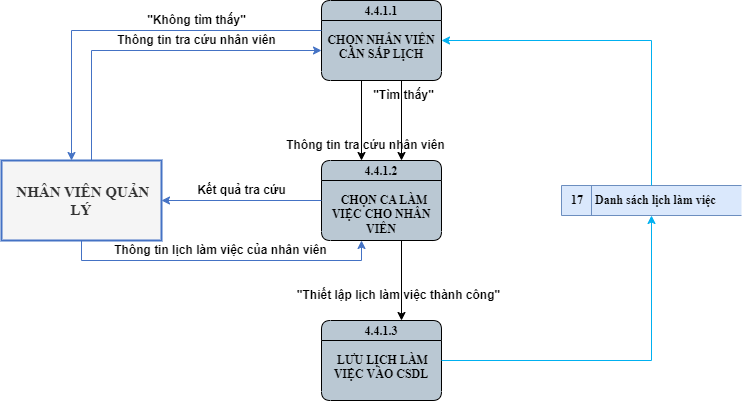

The diagram above was exported from draw.io. Its source (the exported page's mxGraphModel, read from the mxfile embedded in the PNG):
<mxGraphModel dx="1050" dy="671" grid="1" gridSize="10" guides="1" tooltips="1" connect="0" arrows="0" fold="1" page="0" pageScale="1" pageWidth="850" pageHeight="1100" math="0" shadow="0">
  <root>
    <mxCell id="0" />
    <mxCell id="1" parent="0" />
    <mxCell id="6uONqEX3iNk8hJRzGc-R-1" value="4.4.1.1&#10;&#10;CHỌN NHÂN VIÊN CẦN SẮP LỊCH" style="swimlane;fontStyle=1;childLayout=stackLayout;horizontal=1;startSize=20;fillColor=#bac8d3;horizontalStack=0;resizeParent=1;resizeParentMax=0;resizeLast=0;collapsible=0;marginBottom=0;swimlaneFillColor=#bac8d3;fontSize=12;whiteSpace=wrap;gradientColor=none;rounded=1;glass=0;verticalAlign=top;spacing=-1;fontFamily=Times New Roman;" parent="1" vertex="1">
      <mxGeometry x="480" y="320" width="120" height="80" as="geometry" />
    </mxCell>
    <mxCell id="6uONqEX3iNk8hJRzGc-R-2" value="&amp;nbsp;NHÂN VIÊN QUẢN LÝ" style="html=1;dashed=0;whiteSpace=wrap;fontStyle=1;fillColor=#f5f5f5;fontColor=#333333;strokeColor=#4472C4;strokeWidth=2;fontFamily=Times New Roman;fontSize=15;" parent="1" vertex="1">
      <mxGeometry x="160" y="480" width="160" height="80" as="geometry" />
    </mxCell>
    <mxCell id="6uONqEX3iNk8hJRzGc-R-3" value="17&lt;span style=&quot;white-space: pre;&quot;&gt;&#09;&lt;/span&gt;Danh sách lịch làm việc" style="html=1;dashed=0;whiteSpace=wrap;shape=mxgraph.dfd.dataStoreID;align=left;spacingLeft=8;points=[[0,0],[0.5,0],[1,0],[0,0.5],[1,0.5],[0,1],[0.5,1],[1,1]];fontSize=12;verticalAlign=middle;fillColor=#dae8fc;fontStyle=1;labelBackgroundColor=none;fontFamily=Times New Roman;strokeColor=#6c8ebf;" parent="1" vertex="1">
      <mxGeometry x="720" y="505" width="180" height="30" as="geometry" />
    </mxCell>
    <mxCell id="6uONqEX3iNk8hJRzGc-R-7" value="4.4.1.2&#10;&#10;  CHỌN CA LÀM VIỆC CHO NHÂN VIÊN" style="swimlane;fontStyle=1;childLayout=stackLayout;horizontal=1;startSize=20;fillColor=#bac8d3;horizontalStack=0;resizeParent=1;resizeParentMax=0;resizeLast=0;collapsible=0;marginBottom=0;swimlaneFillColor=#bac8d3;fontSize=12;whiteSpace=wrap;gradientColor=none;rounded=1;glass=0;verticalAlign=top;spacing=-1;fontFamily=Times New Roman;" parent="1" vertex="1">
      <mxGeometry x="480" y="480" width="120" height="80" as="geometry" />
    </mxCell>
    <mxCell id="6uONqEX3iNk8hJRzGc-R-8" value="4.4.1.3&#10;&#10; LƯU LỊCH LÀM VIỆC VÀO CSDL" style="swimlane;fontStyle=1;childLayout=stackLayout;horizontal=1;startSize=20;fillColor=#bac8d3;horizontalStack=0;resizeParent=1;resizeParentMax=0;resizeLast=0;collapsible=0;marginBottom=0;swimlaneFillColor=#bac8d3;fontSize=12;whiteSpace=wrap;gradientColor=none;rounded=1;glass=0;verticalAlign=top;spacing=-1;fontFamily=Times New Roman;" parent="1" vertex="1">
      <mxGeometry x="480" y="640" width="120" height="80" as="geometry" />
    </mxCell>
    <mxCell id="6uONqEX3iNk8hJRzGc-R-9" value="" style="endArrow=classic;html=1;rounded=0;edgeStyle=orthogonalEdgeStyle;strokeColor=#4472C4;fontSize=15;jumpStyle=arc;fontFamily=Times New Roman;fontStyle=1;" parent="1" source="6uONqEX3iNk8hJRzGc-R-2" target="6uONqEX3iNk8hJRzGc-R-1" edge="1">
      <mxGeometry width="50" height="50" relative="1" as="geometry">
        <mxPoint x="200" y="460" as="sourcePoint" />
        <mxPoint x="430" y="340" as="targetPoint" />
        <Array as="points">
          <mxPoint x="250" y="370" />
        </Array>
      </mxGeometry>
    </mxCell>
    <mxCell id="6uONqEX3iNk8hJRzGc-R-11" value="" style="endArrow=classic;html=1;rounded=0;edgeStyle=orthogonalEdgeStyle;strokeColor=#4472C4;fontSize=15;jumpStyle=arc;fontFamily=Times New Roman;fontStyle=1;" parent="1" source="6uONqEX3iNk8hJRzGc-R-1" target="6uONqEX3iNk8hJRzGc-R-2" edge="1">
      <mxGeometry width="50" height="50" relative="1" as="geometry">
        <mxPoint x="490" y="360" as="sourcePoint" />
        <mxPoint x="240" y="490" as="targetPoint" />
        <Array as="points">
          <mxPoint x="230" y="350" />
        </Array>
      </mxGeometry>
    </mxCell>
    <mxCell id="6uONqEX3iNk8hJRzGc-R-12" value="" style="endArrow=classic;html=1;rounded=0;edgeStyle=orthogonalEdgeStyle;strokeColor=#00b0f0;fontSize=15;jumpStyle=arc;fontFamily=Times New Roman;fontStyle=1" parent="1" source="6uONqEX3iNk8hJRzGc-R-3" target="6uONqEX3iNk8hJRzGc-R-1" edge="1">
      <mxGeometry width="50" height="50" relative="1" as="geometry">
        <mxPoint x="810" y="515" as="sourcePoint" />
        <mxPoint x="610" y="355" as="targetPoint" />
        <Array as="points">
          <mxPoint x="810" y="360" />
        </Array>
      </mxGeometry>
    </mxCell>
    <mxCell id="6uONqEX3iNk8hJRzGc-R-13" value="&quot;Không tìm thấy&quot;" style="text;html=1;align=center;verticalAlign=middle;resizable=0;points=[];autosize=1;strokeColor=none;fillColor=none;fontSize=12;fontStyle=1" parent="1" vertex="1">
      <mxGeometry x="295" y="325" width="120" height="30" as="geometry" />
    </mxCell>
    <mxCell id="6uONqEX3iNk8hJRzGc-R-14" value="Thông tin tra cứu nhân viên" style="text;html=1;align=center;verticalAlign=middle;resizable=0;points=[];autosize=1;strokeColor=none;fillColor=none;fontSize=12;fontStyle=1" parent="1" vertex="1">
      <mxGeometry x="265" y="345" width="180" height="30" as="geometry" />
    </mxCell>
    <mxCell id="6uONqEX3iNk8hJRzGc-R-16" value="" style="endArrow=classic;html=1;rounded=0;edgeStyle=orthogonalEdgeStyle;strokeColor=#000000;fontSize=15;jumpStyle=arc;fontFamily=Times New Roman;fontStyle=1" parent="1" source="6uONqEX3iNk8hJRzGc-R-1" target="6uONqEX3iNk8hJRzGc-R-7" edge="1">
      <mxGeometry width="50" height="50" relative="1" as="geometry">
        <mxPoint x="810" y="515" as="sourcePoint" />
        <mxPoint x="610" y="380" as="targetPoint" />
        <Array as="points">
          <mxPoint x="560" y="440" />
          <mxPoint x="560" y="440" />
        </Array>
      </mxGeometry>
    </mxCell>
    <mxCell id="6uONqEX3iNk8hJRzGc-R-17" value="" style="endArrow=classic;html=1;rounded=0;edgeStyle=orthogonalEdgeStyle;strokeColor=#000000;fontSize=15;jumpStyle=arc;fontFamily=Times New Roman;fontStyle=1" parent="1" source="6uONqEX3iNk8hJRzGc-R-1" target="6uONqEX3iNk8hJRzGc-R-7" edge="1">
      <mxGeometry width="50" height="50" relative="1" as="geometry">
        <mxPoint x="520" y="400" as="sourcePoint" />
        <mxPoint x="520" y="480" as="targetPoint" />
        <Array as="points">
          <mxPoint x="520" y="440" />
          <mxPoint x="520" y="440" />
        </Array>
      </mxGeometry>
    </mxCell>
    <mxCell id="6uONqEX3iNk8hJRzGc-R-18" value="&quot;Tìm thấy&quot;" style="text;html=1;align=center;verticalAlign=middle;resizable=0;points=[];autosize=1;strokeColor=none;fillColor=none;fontSize=12;fontStyle=1" parent="1" vertex="1">
      <mxGeometry x="522" y="400" width="80" height="30" as="geometry" />
    </mxCell>
    <mxCell id="6uONqEX3iNk8hJRzGc-R-19" value="Thông tin tra cứu nhân viên" style="text;html=1;align=center;verticalAlign=middle;resizable=0;points=[];autosize=1;strokeColor=none;fillColor=none;fontSize=12;fontStyle=1" parent="1" vertex="1">
      <mxGeometry x="434" y="450" width="180" height="30" as="geometry" />
    </mxCell>
    <mxCell id="6uONqEX3iNk8hJRzGc-R-20" value="" style="endArrow=classic;html=1;rounded=0;edgeStyle=orthogonalEdgeStyle;strokeColor=#4472C4;fontSize=15;jumpStyle=arc;fontFamily=Times New Roman;fontStyle=1;" parent="1" source="6uONqEX3iNk8hJRzGc-R-7" target="6uONqEX3iNk8hJRzGc-R-2" edge="1">
      <mxGeometry width="50" height="50" relative="1" as="geometry">
        <mxPoint x="590" y="505" as="sourcePoint" />
        <mxPoint x="360" y="615" as="targetPoint" />
        <Array as="points">
          <mxPoint x="400" y="520" />
          <mxPoint x="400" y="520" />
        </Array>
      </mxGeometry>
    </mxCell>
    <mxCell id="6uONqEX3iNk8hJRzGc-R-21" value="Kết quả tra cứu" style="text;html=1;align=center;verticalAlign=middle;resizable=0;points=[];autosize=1;strokeColor=none;fillColor=none;fontSize=12;fontStyle=1" parent="1" vertex="1">
      <mxGeometry x="345" y="495" width="110" height="30" as="geometry" />
    </mxCell>
    <mxCell id="6uONqEX3iNk8hJRzGc-R-22" value="" style="endArrow=classic;html=1;rounded=0;edgeStyle=orthogonalEdgeStyle;strokeColor=#4472C4;fontSize=15;jumpStyle=arc;fontFamily=Times New Roman;fontStyle=1;" parent="1" source="6uONqEX3iNk8hJRzGc-R-2" target="6uONqEX3iNk8hJRzGc-R-7" edge="1">
      <mxGeometry width="50" height="50" relative="1" as="geometry">
        <mxPoint x="330" y="530" as="sourcePoint" />
        <mxPoint x="490" y="530" as="targetPoint" />
        <Array as="points">
          <mxPoint x="240" y="580" />
          <mxPoint x="520" y="580" />
        </Array>
      </mxGeometry>
    </mxCell>
    <mxCell id="6uONqEX3iNk8hJRzGc-R-23" value="Thông tin lịch làm việc của nhân viên" style="text;html=1;align=center;verticalAlign=middle;resizable=0;points=[];autosize=1;strokeColor=none;fillColor=none;fontSize=12;fontStyle=1" parent="1" vertex="1">
      <mxGeometry x="259" y="555" width="240" height="30" as="geometry" />
    </mxCell>
    <mxCell id="6uONqEX3iNk8hJRzGc-R-24" value="" style="endArrow=classic;html=1;rounded=0;edgeStyle=orthogonalEdgeStyle;strokeColor=#000000;fontSize=15;jumpStyle=arc;fontFamily=Times New Roman;fontStyle=1" parent="1" source="6uONqEX3iNk8hJRzGc-R-7" target="6uONqEX3iNk8hJRzGc-R-8" edge="1">
      <mxGeometry width="50" height="50" relative="1" as="geometry">
        <mxPoint x="561.58" y="560" as="sourcePoint" />
        <mxPoint x="561.58" y="640" as="targetPoint" />
        <Array as="points">
          <mxPoint x="560" y="600" />
          <mxPoint x="560" y="600" />
        </Array>
      </mxGeometry>
    </mxCell>
    <mxCell id="6uONqEX3iNk8hJRzGc-R-25" value="&quot;Thiết lập lịch làm việc thành công&quot;" style="text;html=1;align=center;verticalAlign=middle;resizable=0;points=[];autosize=1;strokeColor=none;fillColor=none;fontSize=12;fontStyle=1" parent="1" vertex="1">
      <mxGeometry x="442" y="600" width="230" height="30" as="geometry" />
    </mxCell>
    <mxCell id="6uONqEX3iNk8hJRzGc-R-26" value="" style="endArrow=classic;html=1;rounded=0;edgeStyle=orthogonalEdgeStyle;strokeColor=#00b0f0;fontSize=15;jumpStyle=arc;fontFamily=Times New Roman;fontStyle=1" parent="1" source="6uONqEX3iNk8hJRzGc-R-8" target="6uONqEX3iNk8hJRzGc-R-3" edge="1">
      <mxGeometry width="50" height="50" relative="1" as="geometry">
        <mxPoint x="880" y="745" as="sourcePoint" />
        <mxPoint x="680" y="610" as="targetPoint" />
        <Array as="points">
          <mxPoint x="810" y="680" />
        </Array>
      </mxGeometry>
    </mxCell>
  </root>
</mxGraphModel>